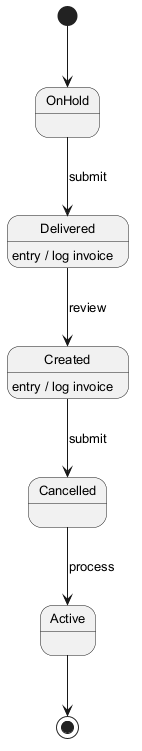

The diagram above was rendered by PlantUML. Its source (embedded in the PNG):
@startuml
skinparam backgroundColor #FFFFFF
skinparam classBackgroundColor #F3E5F5
skinparam classBorderColor #6A1B9A
skinparam defaultFontSize 13
[*] --> OnHold
OnHold --> Delivered : submit
Delivered --> Created : review
Delivered : entry / log invoice
Created --> Cancelled : submit
Created : entry / log invoice
Cancelled --> Active : process
Active --> [*]
@enduml